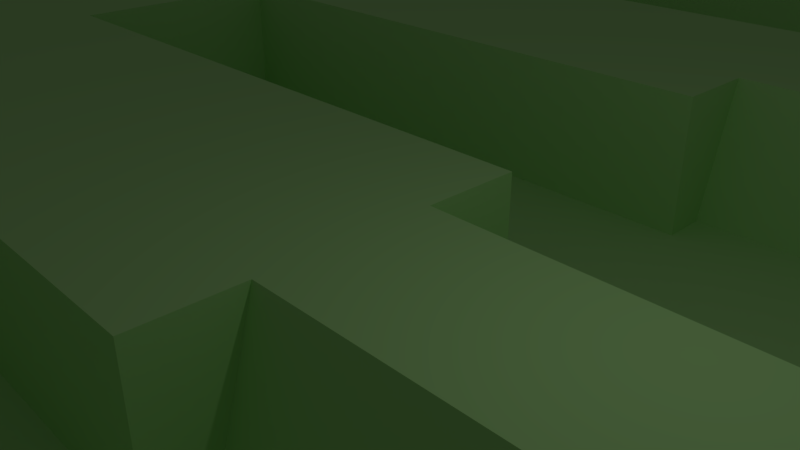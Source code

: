 # Source: RetainerStocker.blend  (saved by Blender 2.79.0; exported with 4.5.12 LTS)
import bpy
from mathutils import Matrix  # noqa: F401  (used for matrix-valued properties, if any)

bpy.ops.wm.read_factory_settings(use_empty=True)
scene = bpy.context.scene
scene.name = 'Scene'

# ---- collections
col_collection_1 = bpy.data.collections.new('Collection 1'); scene.collection.children.link(col_collection_1)

# ---- materials (node trees are filled in below, after node groups)
mat_material_002 = bpy.data.materials.new('Material.002')
mat_material_002.alpha_threshold = 0.0
mat_material_002.use_transparent_shadow = False
mat_material_002.diffuse_color = (0.441, 0.8, 0.2918, 1.0)
mat_material_002.roughness = 0.5

# ---- material node trees

# ---- world
world_world = bpy.data.worlds.new('World'); scene.world = world_world
world_world.color = (0.05088, 0.05088, 0.05088)
world_world.use_sun_shadow = False
world_world.sun_shadow_jitter_overblur = 0.0
world_world.cycles.sampling_method = 'MANUAL'

# ---- cameras
cam_camera = bpy.data.cameras.new('Camera')
cam_camera.clip_end = 100.0
cam_camera.lens = 35.0
cam_camera.sensor_width = 32.0
cam_camera.sensor_height = 18.0
cam_camera.ortho_scale = 7.314
cam_camera.dof.focus_distance = 0.0
cam_camera.dof.aperture_fstop = 128.0

# ---- lights
light_lamp = bpy.data.lights.new('Lamp', 'POINT')
light_lamp.transmission_factor = 0.0
light_lamp.cutoff_distance = 30.0
light_lamp.energy = 100.0
light_lamp.shadow_buffer_clip_start = 1.001
light_lamp.shadow_soft_size = 0.1
light_lamp.shadow_maximum_resolution = 0.006
light_lamp.use_absolute_resolution = True

# ---- meshes
me_cube_003 = bpy.data.meshes.new('Cube.003')
me_cube_003.from_pydata([(-578.3, 598.9, -605.0), (-578.3, 810.9, -605.0), (944.9, 598.9, -605.0), (944.9, 810.9, -605.0), (589.3, 810.9, -605.0), (-19.02, 810.9, -605.0), (-19.02, 598.9, -605.0), (589.3, 598.9, -605.0), (589.3, 850.1, -605.0), (-19.02, 850.1, -605.0), (-19.02, 559.7, -605.0), (589.3, 559.7, -605.0), (-578.3, -810.9, -605.0), (-578.3, -598.9, -605.0), (944.9, -810.9, -605.0), (944.9, -598.9, -605.0), (589.3, -598.9, -605.0), (-19.02, -598.9, -605.0), (-19.02, -810.9, -605.0), (589.3, -810.9, -605.0), (589.3, -559.7, -605.0), (-19.02, -559.7, -605.0), (-19.02, -850.1, -605.0), (589.3, -850.1, -605.0), (-578.3, -341.0, -605.0), (-578.3, -128.9, -605.0), (944.9, -341.0, -605.0), (944.9, -128.9, -605.0), (589.3, -128.9, -605.0), (-19.02, -128.9, -605.0), (-19.02, -341.0, -605.0), (589.3, -341.0, -605.0), (589.3, -89.77, -605.0), (-19.02, -89.77, -605.0), (-19.02, -380.2, -605.0), (589.3, -380.2, -605.0), (-578.3, 133.8, -605.0), (-578.3, 345.9, -605.0), (944.9, 133.8, -605.0), (944.9, 345.9, -605.0), (589.3, 345.9, -605.0), (-19.02, 345.9, -605.0), (-19.02, 133.8, -605.0), (589.3, 133.8, -605.0), (589.3, 385.1, -605.0), (-19.02, 385.1, -605.0), (-19.02, 94.69, -605.0), (589.3, 94.69, -605.0), (-1000.0, -1000.0, -1000.0), (-1000.0, -1000.0, 0.0), (-1000.0, 1000.0, -1000.0), (-1000.0, 1000.0, 0.0), (1000.0, -1000.0, -1000.0), (1000.0, -1000.0, 0.0), (1000.0, 1000.0, -1000.0), (1000.0, 1000.0, 0.0), (589.3, -810.9, 0.0), (589.3, -341.0, 0.0), (589.3, -598.9, -2.289e-05), (944.9, -598.9, -7.629e-06), (944.9, -810.9, -2.289e-05), (944.9, -341.0, -2.289e-05), (-19.02, -412.2, -7.629e-06), (589.3, -412.2, 0.0), (589.3, -882.2, 0.0), (-19.02, -527.6, 1.526e-05), (589.3, -527.6, -2.289e-05), (-19.02, -882.2, -7.629e-06), (-19.02, -341.0, -7.629e-06), (-578.3, -341.0, -3.052e-05), (-19.02, -598.9, -7.629e-06), (-578.3, -598.9, 1.526e-05), (-19.02, -810.9, -7.629e-06), (-578.3, -810.9, -3.052e-05), (589.3, 133.8, -2.289e-05), (589.3, -128.9, -2.289e-05), (944.9, 133.8, -7.629e-06), (944.9, 345.9, 3.052e-05), (944.9, -128.9, -7.629e-06), (589.3, 345.9, -7.629e-06), (589.3, -57.69, -2.289e-05), (-19.02, -57.69, 1.526e-05), (589.3, 62.61, -2.289e-05), (589.3, 417.2, -7.629e-06), (-19.02, 62.61, 1.526e-05), (-19.02, 417.2, 0.0), (-19.02, 133.8, 1.526e-05), (-578.3, -128.9, 1.526e-05), (-19.02, -128.9, -7.629e-06), (-578.3, 345.9, -7.629e-06), (-19.02, 345.9, 1.526e-05), (-578.3, 133.8, 1.526e-05), (589.3, 527.6, 0.0), (-19.02, 527.6, 0.0), (589.3, 598.9, 0.0), (944.9, 598.9, 0.0), (-578.3, 598.9, 0.0), (-19.02, 598.9, 0.0), (-19.02, 810.9, 0.0), (-578.3, 810.9, 0.0), (944.9, 810.9, 0.0), (589.3, 810.9, 0.0), (589.3, 882.2, 0.0), (-19.02, 882.2, 0.0)], [], [(0, 1, 99, 96), (4, 3, 100, 101), (3, 2, 95, 100), (6, 0, 96, 97), (4, 7, 2, 3), (1, 0, 6, 5), (5, 6, 7, 4), (2, 7, 94, 95), (1, 5, 98, 99), (9, 8, 102, 103), (5, 9, 103, 98), (4, 8, 9, 5), (11, 10, 93, 92), (6, 10, 11, 7), (7, 11, 92, 94), (12, 13, 71, 73), (16, 15, 59, 58), (15, 14, 60, 59), (18, 12, 73, 72), (16, 19, 14, 15), (13, 12, 18, 17), (17, 18, 19, 16), (14, 19, 56, 60), (13, 17, 70, 71), (21, 20, 66, 65), (17, 21, 65, 70), (16, 20, 21, 17), (23, 22, 67, 64), (18, 22, 23, 19), (19, 23, 64, 56), (24, 25, 87, 69), (28, 27, 78, 75), (27, 26, 61, 78), (30, 24, 69, 68), (28, 31, 26, 27), (25, 24, 30, 29), (29, 30, 31, 28), (26, 31, 57, 61), (25, 29, 88, 87), (33, 32, 80, 81), (29, 33, 81, 88), (28, 32, 33, 29), (35, 34, 62, 63), (30, 34, 35, 31), (31, 35, 63, 57), (36, 37, 89, 91), (40, 39, 77, 79), (39, 38, 76, 77), (42, 36, 91, 86), (40, 43, 38, 39), (37, 36, 42, 41), (41, 42, 43, 40), (38, 43, 74, 76), (37, 41, 90, 89), (45, 44, 83, 85), (41, 45, 85, 90), (40, 44, 45, 41), (47, 46, 84, 82), (42, 46, 47, 43), (43, 47, 82, 74), (48, 49, 51, 50), (50, 51, 55, 54), (54, 55, 53, 52), (52, 53, 49, 48), (50, 54, 52, 48), (55, 77, 76, 74, 82, 84, 86, 91, 51, 49, 69, 87, 88, 81, 80, 75, 78, 53), (93, 10, 6, 97), (67, 22, 18, 72), (80, 32, 28, 75), (62, 34, 30, 68), (84, 46, 42, 86), (53, 78, 61, 57, 63, 62, 68, 69, 49, 73, 71, 70, 65, 66, 58, 59), (59, 60, 56, 64, 67, 72, 73, 49, 53), (51, 91, 89, 90, 85, 83, 79, 77, 55, 100, 95, 94, 92, 93, 97, 96), (96, 99, 98, 103, 102, 101, 100, 55, 51), (66, 20, 16, 58), (102, 8, 4, 101), (83, 44, 40, 79)])
me_cube_003.materials.append(mat_material_002)
me_cube_003.use_remesh_preserve_volume = False
me_cube_003.use_remesh_preserve_attributes = False
me_cube_003.use_mirror_vertex_groups = False
me_cube_003.update()

# ---- objects
ob_lamp = bpy.data.objects.new('Lamp', light_lamp)
ob_camera = bpy.data.objects.new('Camera', cam_camera)
ob_cube_002 = bpy.data.objects.new('Cube.002', me_cube_003)

# ---- transforms, parenting, visibility, modifiers, constraints
ob_lamp.location = (4.076, 1.005, 5.904)
ob_lamp.rotation_euler = (0.6503, 0.05522, 1.866)
ob_lamp.lock_rotations_4d = False
ob_lamp.empty_display_type = 'ARROWS'
ob_lamp.color = (0.0, 0.0, 0.0, 0.0)
ob_lamp.lineart.crease_threshold = 0.0
ob_camera.location = (7.481, -6.508, 5.344)
ob_camera.rotation_euler = (1.109, 0.0, 0.8149)
ob_camera.lock_rotations_4d = False
ob_camera.empty_display_type = 'ARROWS'
ob_camera.color = (0.0, 0.0, 0.0, 0.0)
ob_camera.display_type = 'WIRE'
ob_camera.lineart.crease_threshold = 0.0
ob_cube_002.location = (0.0, 0.0, 0.0)
ob_cube_002.scale = (0.02594, 0.02554, 0.005)
ob_cube_002.lineart.crease_threshold = 0.0

# ---- collection membership
col_collection_1.objects.link(ob_lamp)
col_collection_1.objects.link(ob_camera)
col_collection_1.objects.link(ob_cube_002)

# ---- scene / render settings (as saved in the file)
scene.camera = ob_camera
scene.frame_start = 1; scene.frame_end = 250; scene.frame_set(1)
scene.render.engine = 'BLENDER_EEVEE_NEXT'
scene.render.resolution_percentage = 50
scene.render.dither_intensity = 0.0
scene.cycles.use_denoising = False
scene.cycles.samples = 128
scene.cycles.sampling_pattern = 'TABULATED_SOBOL'
scene.cycles.use_adaptive_sampling = False
scene.cycles.use_light_tree = False
scene.cycles.blur_glossy = 0.0
scene.cycles.sample_clamp_indirect = 0.0
scene.view_settings.view_transform = 'Standard'
scene.unit_settings.scale_length = 0.001
bpy.context.view_layer.update()

